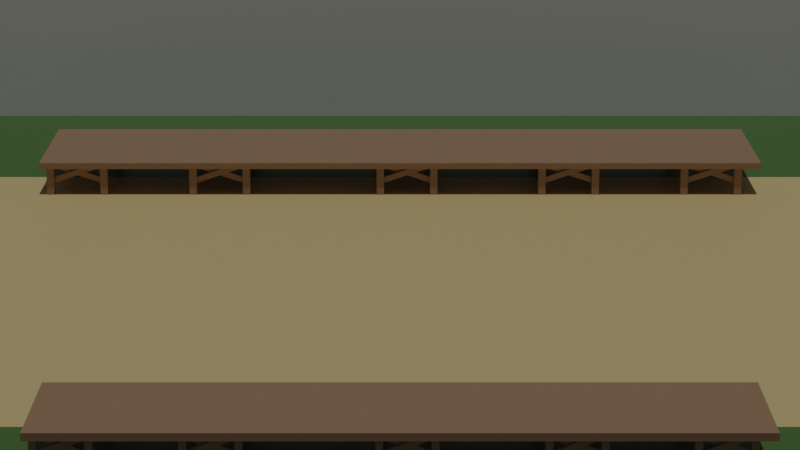 # Source: untitled.blend  (saved by Blender 3.1.7; exported with 4.5.12 LTS)
import bpy
from mathutils import Matrix  # noqa: F401  (used for matrix-valued properties, if any)

bpy.ops.wm.read_factory_settings(use_empty=True)
scene = bpy.context.scene
scene.name = 'Scene'

# ---- collections
col_ref = bpy.data.collections.new('ref'); scene.collection.children.link(col_ref)
col_collection = bpy.data.collections.new('Collection'); scene.collection.children.link(col_collection)

# ---- materials (node trees are filled in below, after node groups)
mat_wood_deck = bpy.data.materials.new('wood-deck')
mat_wood_deck.alpha_threshold = 0.0
mat_wood_deck.use_transparent_shadow = False
mat_wood_deck.line_color = (0.0, 0.0, 0.0, 1.0)
mat_grass = bpy.data.materials.new('grass')
mat_grass.use_transparent_shadow = False
mat_ground = bpy.data.materials.new('ground')
mat_ground.use_transparent_shadow = False

# ---- material node trees
mat_wood_deck.use_nodes = True; mat_wood_deck.node_tree.nodes.clear()
_N = mat_wood_deck.node_tree.nodes; _L = mat_wood_deck.node_tree.links
n0 = _N.new('ShaderNodeOutputMaterial'); n0.name = 'Material Output'; n0.location = (300, 300)
n1 = _N.new('ShaderNodeBsdfPrincipled'); n1.name = 'Principled BSDF'; n1.location = (10, 300)
n1.distribution = 'GGX'
n1.subsurface_method = 'RANDOM_WALK_SKIN'
n1.inputs[0].default_value = (0.3467, 0.2051, 0.1221, 1.0)
n1.inputs[2].default_value = 0.4
n1.inputs[3].default_value = 1.45
n1.inputs[27].default_value = (0.0, 0.0, 0.0, 1.0)
n1.inputs[28].default_value = 1.0
_L.new(n1.outputs[0], n0.inputs[0])
n0.is_active_output = True
mat_grass.use_nodes = True; mat_grass.node_tree.nodes.clear()
_N = mat_grass.node_tree.nodes; _L = mat_grass.node_tree.links
n0 = _N.new('ShaderNodeBsdfPrincipled'); n0.name = 'Principled BSDF'; n0.location = (10, 300)
n0.distribution = 'GGX'
n0.subsurface_method = 'RANDOM_WALK_SKIN'
n0.inputs[0].default_value = (0.07298, 0.1626, 0.03802, 1.0)
n0.inputs[3].default_value = 1.45
n0.inputs[27].default_value = (0.0, 0.0, 0.0, 1.0)
n0.inputs[28].default_value = 1.0
n1 = _N.new('ShaderNodeOutputMaterial'); n1.name = 'Material Output'; n1.location = (300, 300)
_L.new(n0.outputs[0], n1.inputs[0])
n1.is_active_output = True
mat_ground.use_nodes = True; mat_ground.node_tree.nodes.clear()
_N = mat_ground.node_tree.nodes; _L = mat_ground.node_tree.links
n0 = _N.new('ShaderNodeBsdfPrincipled'); n0.name = 'Principled BSDF'; n0.location = (10, 300)
n0.distribution = 'GGX'
n0.subsurface_method = 'RANDOM_WALK_SKIN'
n0.inputs[0].default_value = (0.6982, 0.5341, 0.244, 1.0)
n0.inputs[3].default_value = 1.45
n0.inputs[27].default_value = (0.0, 0.0, 0.0, 1.0)
n0.inputs[28].default_value = 1.0
n1 = _N.new('ShaderNodeOutputMaterial'); n1.name = 'Material Output'; n1.location = (300, 300)
_L.new(n0.outputs[0], n1.inputs[0])
n1.is_active_output = True

# ---- world
world_world = bpy.data.worlds.new('World'); scene.world = world_world
world_world.use_nodes = True; world_world.node_tree.nodes.clear()
_N = world_world.node_tree.nodes; _L = world_world.node_tree.links
n0 = _N.new('ShaderNodeOutputWorld'); n0.name = 'World Output'; n0.location = (300, 300)
n1 = _N.new('ShaderNodeBackground'); n1.name = 'Background'; n1.location = (10, 300)
n1.inputs[0].default_value = (0.05088, 0.05088, 0.05088, 1.0)
_L.new(n1.outputs[0], n0.inputs[0])
n0.is_active_output = True
world_world.color = (0.05088, 0.05088, 0.05088)
world_world.use_sun_shadow = False
world_world.sun_shadow_jitter_overblur = 0.0

# ---- cameras
cam_camera = bpy.data.cameras.new('Camera')
cam_camera.clip_end = 100.0
cam_camera.lens = 100.0
cam_camera.ortho_scale = 7.314

# ---- lights
light_sun = bpy.data.lights.new('Sun', 'SUN')
light_sun.transmission_factor = 0.0
light_sun.energy = 1.0
light_sun.shadow_soft_size = 0.125

# ---- meshes
me_cube_011 = bpy.data.meshes.new('Cube.011')
me_cube_011.from_pydata([(-1.586, 0.3439, 0.5427), (-1.586, 0.3439, 0.5157), (-1.586, 0.9465, 0.5427), (-1.586, 0.9465, 0.5157), (1.586, 0.3439, 0.5427), (1.586, 0.3439, 0.5157), (1.586, 0.9465, 0.5427), (1.586, 0.9465, 0.5157)], [], [(0, 1, 3, 2), (2, 3, 7, 6), (6, 7, 5, 4), (4, 5, 1, 0), (2, 6, 4, 0), (7, 3, 1, 5)])
_uv = me_cube_011.uv_layers.new(name='UVMap')
_uv.uv.foreach_set('vector', [0.375, 0.0, 0.625, 0.0, 0.625, 0.07532, 0.375, 0.07532, 0.375, 0.07532, 0.625, 0.07532, 0.625, 0.6747, 0.375, 0.6747, 0.375, 0.6747, 0.625, 0.6747, 0.625, 0.75, 0.375, 0.75, 0.375, 0.75, 0.625, 0.75, 0.625, 1.0, 0.375, 1.0, 0.125, 0.6747, 0.375, 0.6747, 0.375, 0.75, 0.125, 0.75, 0.625, 0.6747, 0.875, 0.6747, 0.875, 0.75, 0.625, 0.75])
me_cube_011.materials.append(mat_wood_deck)
me_cube_011.use_remesh_fix_poles = True
me_cube_011.use_remesh_preserve_attributes = False
me_cube_011.update()
me_cube_012 = bpy.data.meshes.new('Cube.012')
me_cube_012.from_pydata([(-1.0, -1.0, -6.749), (-1.0, -1.0, 1.0), (-1.0, 1.0, -6.749), (-1.0, 1.0, 1.0), (1.0, -1.0, -6.749), (1.0, -1.0, 1.0), (1.0, 1.0, -6.749), (1.0, 1.0, 1.0), (-15.45, -1.0, -6.749), (-15.45, -1.0, 1.0), (-15.45, 1.0, -6.749), (-15.45, 1.0, 1.0), (-13.45, -1.0, -6.749), (-13.45, -1.0, 1.0), (-13.45, 1.0, -6.749), (-13.45, 1.0, 1.0), (-0.4683, 0.4873, -3.955), (-14.82, 0.4873, 0.8835), (-0.4683, 2.05, -3.955), (-14.82, 2.05, 0.8835), (0.03108, 0.4873, -2.474), (-14.32, 0.4873, 2.364), (0.03108, 2.05, -2.474), (-14.32, 2.05, 2.364), (-0.221, -0.1691, 0.8326), (-14.57, -0.1691, -4.005), (-0.221, 1.394, 0.8326), (-14.57, 1.394, -4.005), (-0.7202, -0.1691, 2.314), (-15.07, -0.1691, -2.524), (-0.7202, 1.394, 2.314), (-15.07, 1.394, -2.524), (-1.0, 34.05, -6.749), (-1.0, 34.05, 1.0), (-1.0, 32.05, -6.749), (-1.0, 32.05, 1.0), (1.0, 34.05, -6.749), (1.0, 34.05, 1.0), (1.0, 32.05, -6.749), (1.0, 32.05, 1.0), (-15.45, 34.05, -6.749), (-15.45, 34.05, 1.0), (-15.45, 32.05, -6.749), (-15.45, 32.05, 1.0), (-13.45, 34.05, -6.749), (-13.45, 34.05, 1.0), (-13.45, 32.05, -6.749), (-13.45, 32.05, 1.0), (-0.4683, 32.56, -3.955), (-14.82, 32.56, 0.8835), (-0.4683, 31.0, -3.955), (-14.82, 31.0, 0.8835), (0.03108, 32.56, -2.474), (-14.32, 32.56, 2.364), (0.03108, 31.0, -2.474), (-14.32, 31.0, 2.364), (-0.221, 33.22, 0.8326), (-14.57, 33.22, -4.005), (-0.221, 31.65, 0.8326), (-14.57, 31.65, -4.005), (-0.7202, 33.22, 2.314), (-15.07, 33.22, -2.524), (-0.7202, 31.65, 2.314), (-15.07, 31.65, -2.524)], [], [(0, 1, 3, 2), (2, 3, 7, 6), (6, 7, 5, 4), (4, 5, 1, 0), (2, 6, 4, 0), (7, 3, 1, 5), (8, 9, 11, 10), (10, 11, 15, 14), (14, 15, 13, 12), (12, 13, 9, 8), (10, 14, 12, 8), (15, 11, 9, 13), (16, 17, 19, 18), (18, 19, 23, 22), (22, 23, 21, 20), (20, 21, 17, 16), (18, 22, 20, 16), (23, 19, 17, 21), (24, 25, 27, 26), (26, 27, 31, 30), (30, 31, 29, 28), (28, 29, 25, 24), (26, 30, 28, 24), (31, 27, 25, 29), (32, 33, 35, 34), (34, 35, 39, 38), (38, 39, 37, 36), (36, 37, 33, 32), (34, 38, 36, 32), (39, 35, 33, 37), (40, 41, 43, 42), (42, 43, 47, 46), (46, 47, 45, 44), (44, 45, 41, 40), (42, 46, 44, 40), (47, 43, 41, 45), (48, 49, 51, 50), (50, 51, 55, 54), (54, 55, 53, 52), (52, 53, 49, 48), (50, 54, 52, 48), (55, 51, 49, 53), (56, 57, 59, 58), (58, 59, 63, 62), (62, 63, 61, 60), (60, 61, 57, 56), (58, 62, 60, 56), (63, 59, 57, 61)])
_uv = me_cube_012.uv_layers.new(name='UVMap')
_uv.uv.foreach_set('vector', [0.375, 0.0, 0.625, 0.0, 0.625, 0.25, 0.375, 0.25, 0.375, 0.25, 0.625, 0.25, 0.625, 0.5, 0.375, 0.5, 0.375, 0.5, 0.625, 0.5, 0.625, 0.75, 0.375, 0.75, 0.375, 0.75, 0.625, 0.75, 0.625, 1.0, 0.375, 1.0, 0.125, 0.5, 0.375, 0.5, 0.375, 0.75, 0.125, 0.75, 0.625, 0.5, 0.875, 0.5, 0.875, 0.75, 0.625, 0.75, 0.375, 0.0, 0.625, 0.0, 0.625, 0.25, 0.375, 0.25, 0.375, 0.25, 0.625, 0.25, 0.625, 0.5, 0.375, 0.5, 0.375, 0.5, 0.625, 0.5, 0.625, 0.75, 0.375, 0.75, 0.375, 0.75, 0.625, 0.75, 0.625, 1.0, 0.375, 1.0, 0.125, 0.5, 0.375, 0.5, 0.375, 0.75, 0.125, 0.75, 0.625, 0.5, 0.875, 0.5, 0.875, 0.75, 0.625, 0.75, 0.1953, 0.0, 0.8206, 7.451e-09, 0.7897, 0.25, 0.1953, 0.25, 0.1953, 0.25, 0.7897, 0.25, 0.625, 0.5, 0.375, 0.5, 0.375, 0.5, 0.625, 0.5, 0.625, 0.75, 0.375, 0.75, 0.375, 0.75, 0.625, 0.75, 0.7588, 1.0, 0.1953, 1.0, 0.125, 0.5, 0.375, 0.5, 0.375, 0.75, 0.125, 0.75, 0.625, 0.5, 0.875, 0.5, 0.875, 0.75, 0.625, 0.75, 0.1953, 0.0, 0.8206, 7.451e-09, 0.7897, 0.25, 0.1953, 0.25, 0.1953, 0.25, 0.7897, 0.25, 0.625, 0.5, 0.375, 0.5, 0.375, 0.5, 0.625, 0.5, 0.625, 0.75, 0.375, 0.75, 0.375, 0.75, 0.625, 0.75, 0.7588, 1.0, 0.1953, 1.0, 0.125, 0.5, 0.375, 0.5, 0.375, 0.75, 0.125, 0.75, 0.625, 0.5, 0.875, 0.5, 0.875, 0.75, 0.625, 0.75, 0.375, 0.0, 0.625, 0.0, 0.625, 0.25, 0.375, 0.25, 0.375, 0.25, 0.625, 0.25, 0.625, 0.5, 0.375, 0.5, 0.375, 0.5, 0.625, 0.5, 0.625, 0.75, 0.375, 0.75, 0.375, 0.75, 0.625, 0.75, 0.625, 1.0, 0.375, 1.0, 0.125, 0.5, 0.375, 0.5, 0.375, 0.75, 0.125, 0.75, 0.625, 0.5, 0.875, 0.5, 0.875, 0.75, 0.625, 0.75, 0.375, 0.0, 0.625, 0.0, 0.625, 0.25, 0.375, 0.25, 0.375, 0.25, 0.625, 0.25, 0.625, 0.5, 0.375, 0.5, 0.375, 0.5, 0.625, 0.5, 0.625, 0.75, 0.375, 0.75, 0.375, 0.75, 0.625, 0.75, 0.625, 1.0, 0.375, 1.0, 0.125, 0.5, 0.375, 0.5, 0.375, 0.75, 0.125, 0.75, 0.625, 0.5, 0.875, 0.5, 0.875, 0.75, 0.625, 0.75, 0.1953, 0.0, 0.8206, 7.451e-09, 0.7897, 0.25, 0.1953, 0.25, 0.1953, 0.25, 0.7897, 0.25, 0.625, 0.5, 0.375, 0.5, 0.375, 0.5, 0.625, 0.5, 0.625, 0.75, 0.375, 0.75, 0.375, 0.75, 0.625, 0.75, 0.7588, 1.0, 0.1953, 1.0, 0.125, 0.5, 0.375, 0.5, 0.375, 0.75, 0.125, 0.75, 0.625, 0.5, 0.875, 0.5, 0.875, 0.75, 0.625, 0.75, 0.1953, 0.0, 0.8206, 7.451e-09, 0.7897, 0.25, 0.1953, 0.25, 0.1953, 0.25, 0.7897, 0.25, 0.625, 0.5, 0.375, 0.5, 0.375, 0.5, 0.625, 0.5, 0.625, 0.75, 0.375, 0.75, 0.375, 0.75, 0.625, 0.75, 0.7588, 1.0, 0.1953, 1.0, 0.125, 0.5, 0.375, 0.5, 0.375, 0.75, 0.125, 0.75, 0.625, 0.5, 0.875, 0.5, 0.875, 0.75, 0.625, 0.75])
me_cube_012.materials.append(mat_wood_deck)
me_cube_012.use_remesh_fix_poles = True
me_cube_012.use_remesh_preserve_attributes = False
me_cube_012.update()
me_cube_009 = bpy.data.meshes.new('Cube.009')
me_cube_009.from_pydata([(-1.607, -2.658, 0.5427), (-1.607, -2.658, 0.5157), (-1.607, -2.055, 0.5427), (-1.607, -2.055, 0.5157), (1.607, -2.658, 0.5427), (1.607, -2.658, 0.5157), (1.607, -2.055, 0.5427), (1.607, -2.055, 0.5157)], [], [(0, 1, 3, 2), (2, 3, 7, 6), (6, 7, 5, 4), (4, 5, 1, 0), (2, 6, 4, 0), (7, 3, 1, 5)])
_uv = me_cube_009.uv_layers.new(name='UVMap')
_uv.uv.foreach_set('vector', [0.375, 0.0, 0.625, 0.0, 0.625, 0.07532, 0.375, 0.07532, 0.375, 0.07532, 0.625, 0.07532, 0.625, 0.6747, 0.375, 0.6747, 0.375, 0.6747, 0.625, 0.6747, 0.625, 0.75, 0.375, 0.75, 0.375, 0.75, 0.625, 0.75, 0.625, 1.0, 0.375, 1.0, 0.125, 0.6747, 0.375, 0.6747, 0.375, 0.75, 0.125, 0.75, 0.625, 0.6747, 0.875, 0.6747, 0.875, 0.75, 0.625, 0.75])
me_cube_009.materials.append(mat_wood_deck)
me_cube_009.use_remesh_fix_poles = True
me_cube_009.use_remesh_preserve_attributes = False
me_cube_009.update()
me_cube_010 = bpy.data.meshes.new('Cube.010')
me_cube_010.from_pydata([(-1.0, -1.0, -6.749), (-1.0, -1.0, 1.0), (-1.0, 1.0, -6.749), (-1.0, 1.0, 1.0), (1.0, -1.0, -6.749), (1.0, -1.0, 1.0), (1.0, 1.0, -6.749), (1.0, 1.0, 1.0), (-15.45, -1.0, -6.749), (-15.45, -1.0, 1.0), (-15.45, 1.0, -6.749), (-15.45, 1.0, 1.0), (-13.45, -1.0, -6.749), (-13.45, -1.0, 1.0), (-13.45, 1.0, -6.749), (-13.45, 1.0, 1.0), (-0.4683, 0.4873, -3.955), (-14.82, 0.4873, 0.8835), (-0.4683, 2.05, -3.955), (-14.82, 2.05, 0.8835), (0.03108, 0.4873, -2.474), (-14.32, 0.4873, 2.364), (0.03108, 2.05, -2.474), (-14.32, 2.05, 2.364), (-0.221, -0.1691, 0.8326), (-14.57, -0.1691, -4.005), (-0.221, 1.394, 0.8326), (-14.57, 1.394, -4.005), (-0.7202, -0.1691, 2.314), (-15.07, -0.1691, -2.524), (-0.7202, 1.394, 2.314), (-15.07, 1.394, -2.524), (-1.0, 34.05, -6.749), (-1.0, 34.05, 1.0), (-1.0, 32.05, -6.749), (-1.0, 32.05, 1.0), (1.0, 34.05, -6.749), (1.0, 34.05, 1.0), (1.0, 32.05, -6.749), (1.0, 32.05, 1.0), (-15.45, 34.05, -6.749), (-15.45, 34.05, 1.0), (-15.45, 32.05, -6.749), (-15.45, 32.05, 1.0), (-13.45, 34.05, -6.749), (-13.45, 34.05, 1.0), (-13.45, 32.05, -6.749), (-13.45, 32.05, 1.0), (-0.4683, 32.56, -3.955), (-14.82, 32.56, 0.8835), (-0.4683, 31.0, -3.955), (-14.82, 31.0, 0.8835), (0.03108, 32.56, -2.474), (-14.32, 32.56, 2.364), (0.03108, 31.0, -2.474), (-14.32, 31.0, 2.364), (-0.221, 33.22, 0.8326), (-14.57, 33.22, -4.005), (-0.221, 31.65, 0.8326), (-14.57, 31.65, -4.005), (-0.7202, 33.22, 2.314), (-15.07, 33.22, -2.524), (-0.7202, 31.65, 2.314), (-15.07, 31.65, -2.524)], [], [(0, 1, 3, 2), (2, 3, 7, 6), (6, 7, 5, 4), (4, 5, 1, 0), (2, 6, 4, 0), (7, 3, 1, 5), (8, 9, 11, 10), (10, 11, 15, 14), (14, 15, 13, 12), (12, 13, 9, 8), (10, 14, 12, 8), (15, 11, 9, 13), (16, 17, 19, 18), (18, 19, 23, 22), (22, 23, 21, 20), (20, 21, 17, 16), (18, 22, 20, 16), (23, 19, 17, 21), (24, 25, 27, 26), (26, 27, 31, 30), (30, 31, 29, 28), (28, 29, 25, 24), (26, 30, 28, 24), (31, 27, 25, 29), (32, 33, 35, 34), (34, 35, 39, 38), (38, 39, 37, 36), (36, 37, 33, 32), (34, 38, 36, 32), (39, 35, 33, 37), (40, 41, 43, 42), (42, 43, 47, 46), (46, 47, 45, 44), (44, 45, 41, 40), (42, 46, 44, 40), (47, 43, 41, 45), (48, 49, 51, 50), (50, 51, 55, 54), (54, 55, 53, 52), (52, 53, 49, 48), (50, 54, 52, 48), (55, 51, 49, 53), (56, 57, 59, 58), (58, 59, 63, 62), (62, 63, 61, 60), (60, 61, 57, 56), (58, 62, 60, 56), (63, 59, 57, 61)])
_uv = me_cube_010.uv_layers.new(name='UVMap')
_uv.uv.foreach_set('vector', [0.375, 0.0, 0.625, 0.0, 0.625, 0.25, 0.375, 0.25, 0.375, 0.25, 0.625, 0.25, 0.625, 0.5, 0.375, 0.5, 0.375, 0.5, 0.625, 0.5, 0.625, 0.75, 0.375, 0.75, 0.375, 0.75, 0.625, 0.75, 0.625, 1.0, 0.375, 1.0, 0.125, 0.5, 0.375, 0.5, 0.375, 0.75, 0.125, 0.75, 0.625, 0.5, 0.875, 0.5, 0.875, 0.75, 0.625, 0.75, 0.375, 0.0, 0.625, 0.0, 0.625, 0.25, 0.375, 0.25, 0.375, 0.25, 0.625, 0.25, 0.625, 0.5, 0.375, 0.5, 0.375, 0.5, 0.625, 0.5, 0.625, 0.75, 0.375, 0.75, 0.375, 0.75, 0.625, 0.75, 0.625, 1.0, 0.375, 1.0, 0.125, 0.5, 0.375, 0.5, 0.375, 0.75, 0.125, 0.75, 0.625, 0.5, 0.875, 0.5, 0.875, 0.75, 0.625, 0.75, 0.1953, 0.0, 0.8206, 7.451e-09, 0.7897, 0.25, 0.1953, 0.25, 0.1953, 0.25, 0.7897, 0.25, 0.625, 0.5, 0.375, 0.5, 0.375, 0.5, 0.625, 0.5, 0.625, 0.75, 0.375, 0.75, 0.375, 0.75, 0.625, 0.75, 0.7588, 1.0, 0.1953, 1.0, 0.125, 0.5, 0.375, 0.5, 0.375, 0.75, 0.125, 0.75, 0.625, 0.5, 0.875, 0.5, 0.875, 0.75, 0.625, 0.75, 0.1953, 0.0, 0.8206, 7.451e-09, 0.7897, 0.25, 0.1953, 0.25, 0.1953, 0.25, 0.7897, 0.25, 0.625, 0.5, 0.375, 0.5, 0.375, 0.5, 0.625, 0.5, 0.625, 0.75, 0.375, 0.75, 0.375, 0.75, 0.625, 0.75, 0.7588, 1.0, 0.1953, 1.0, 0.125, 0.5, 0.375, 0.5, 0.375, 0.75, 0.125, 0.75, 0.625, 0.5, 0.875, 0.5, 0.875, 0.75, 0.625, 0.75, 0.375, 0.0, 0.625, 0.0, 0.625, 0.25, 0.375, 0.25, 0.375, 0.25, 0.625, 0.25, 0.625, 0.5, 0.375, 0.5, 0.375, 0.5, 0.625, 0.5, 0.625, 0.75, 0.375, 0.75, 0.375, 0.75, 0.625, 0.75, 0.625, 1.0, 0.375, 1.0, 0.125, 0.5, 0.375, 0.5, 0.375, 0.75, 0.125, 0.75, 0.625, 0.5, 0.875, 0.5, 0.875, 0.75, 0.625, 0.75, 0.375, 0.0, 0.625, 0.0, 0.625, 0.25, 0.375, 0.25, 0.375, 0.25, 0.625, 0.25, 0.625, 0.5, 0.375, 0.5, 0.375, 0.5, 0.625, 0.5, 0.625, 0.75, 0.375, 0.75, 0.375, 0.75, 0.625, 0.75, 0.625, 1.0, 0.375, 1.0, 0.125, 0.5, 0.375, 0.5, 0.375, 0.75, 0.125, 0.75, 0.625, 0.5, 0.875, 0.5, 0.875, 0.75, 0.625, 0.75, 0.1953, 0.0, 0.8206, 7.451e-09, 0.7897, 0.25, 0.1953, 0.25, 0.1953, 0.25, 0.7897, 0.25, 0.625, 0.5, 0.375, 0.5, 0.375, 0.5, 0.625, 0.5, 0.625, 0.75, 0.375, 0.75, 0.375, 0.75, 0.625, 0.75, 0.7588, 1.0, 0.1953, 1.0, 0.125, 0.5, 0.375, 0.5, 0.375, 0.75, 0.125, 0.75, 0.625, 0.5, 0.875, 0.5, 0.875, 0.75, 0.625, 0.75, 0.1953, 0.0, 0.8206, 7.451e-09, 0.7897, 0.25, 0.1953, 0.25, 0.1953, 0.25, 0.7897, 0.25, 0.625, 0.5, 0.375, 0.5, 0.375, 0.5, 0.625, 0.5, 0.625, 0.75, 0.375, 0.75, 0.375, 0.75, 0.625, 0.75, 0.7588, 1.0, 0.1953, 1.0, 0.125, 0.5, 0.375, 0.5, 0.375, 0.75, 0.125, 0.75, 0.625, 0.5, 0.875, 0.5, 0.875, 0.75, 0.625, 0.75])
me_cube_010.materials.append(mat_wood_deck)
me_cube_010.use_remesh_fix_poles = True
me_cube_010.use_remesh_preserve_attributes = False
me_cube_010.update()
me_plane_001 = bpy.data.meshes.new('Plane.001')
me_plane_001.from_pydata([(-1.0, -2.002, 0.0), (1.0, -2.002, 0.0), (-1.0, 2.14, 0.0), (1.0, 2.14, 0.0), (-1.0, 0.5497, 0.0), (1.0, 0.5497, 0.0), (-1.0, -2.46, 0.0), (1.0, -2.46, 0.0)], [], [(4, 5, 3, 2), (0, 1, 5, 4), (1, 0, 6, 7)])
me_plane_001.polygons.foreach_set('material_index', [0, 1, 0])
_uv = me_plane_001.uv_layers.new(name='UVMap')
_uv.uv.foreach_set('vector', [0.0, 0.465, 1.0, 0.465, 1.0, 0.7162, 0.0, 0.7162, 0.0, 0.0, 1.0, 0.0, 1.0, 0.465, 0.0, 0.465, 1.0, 0.0, 0.0, 0.0, 0.0, 0.0, 1.0, 0.0])
me_plane_001.materials.append(mat_grass)
me_plane_001.materials.append(mat_ground)
me_plane_001.use_remesh_fix_poles = True
me_plane_001.use_remesh_preserve_attributes = False
me_plane_001.update()
me_plane_002 = bpy.data.meshes.new('Plane.002')
me_plane_002.from_pydata([(-1.0, -1.0, 0.0), (1.0, -1.0, 0.0), (-1.0, 1.0, 0.0), (1.0, 1.0, 0.0)], [], [(0, 1, 3, 2)])
_uv = me_plane_002.uv_layers.new(name='UVMap')
_uv.uv.foreach_set('vector', [0.0, 0.0, 1.0, 0.0, 1.0, 1.0, 0.0, 1.0])
me_plane_002.use_remesh_fix_poles = True
me_plane_002.use_remesh_preserve_attributes = False
me_plane_002.update()

# ---- objects
ob_empty = bpy.data.objects.new('Empty', None)
ob_empty_001 = bpy.data.objects.new('Empty.001', None)
ob_camera = bpy.data.objects.new('Camera', cam_camera)
ob_cube_001 = bpy.data.objects.new('Cube.001', me_cube_011)
ob_cube_002 = bpy.data.objects.new('Cube.002', me_cube_012)
ob_cube_003 = bpy.data.objects.new('Cube.003', me_cube_012)
ob_cube_004 = bpy.data.objects.new('Cube.004', me_cube_012)
ob_cube_005 = bpy.data.objects.new('Cube.005', me_cube_012)
ob_cube_012 = bpy.data.objects.new('Cube.012', me_cube_012)
ob_cube_006 = bpy.data.objects.new('Cube.006', me_cube_009)
ob_cube_007 = bpy.data.objects.new('Cube.007', me_cube_010)
ob_cube_008 = bpy.data.objects.new('Cube.008', me_cube_010)
ob_cube_009 = bpy.data.objects.new('Cube.009', me_cube_010)
ob_cube_010 = bpy.data.objects.new('Cube.010', me_cube_010)
ob_cube_011 = bpy.data.objects.new('Cube.011', me_cube_010)
ob_plane = bpy.data.objects.new('Plane', me_plane_001)
ob_plane_001 = bpy.data.objects.new('Plane.001', me_plane_002)
ob_sun = bpy.data.objects.new('Sun', light_sun)

# ---- transforms, parenting, visibility, modifiers, constraints
ob_empty.location = (0.02973, 4.855, 0.0)
ob_empty.rotation_euler = (1.571, -0.0, -0.0)
ob_empty.empty_display_type = 'IMAGE'
ob_empty.empty_display_size = 5.0
ob_empty_001.location = (0.02973, 4.855, 2.263)
ob_empty_001.rotation_euler = (1.571, -0.0, -0.0)
ob_empty_001.empty_display_type = 'IMAGE'
ob_empty_001.empty_display_size = 5.0
ob_camera.location = (0.0, -9.076, 3.109)
ob_camera.rotation_euler = (1.277, 0.0, 0.0)
ob_camera.lock_rotations_4d = False
ob_camera.empty_display_type = 'ARROWS'
ob_camera.color = (0.0, 0.0, 0.0, 0.0)
ob_camera.display_type = 'WIRE'
ob_camera.lineart.crease_threshold = 0.0
ob_cube_001.location = (0.0, 0.0, 0.0)
ob_cube_002.parent = ob_cube_001
ob_cube_002.location = (-1.306, 0.3758, 0.5038)
ob_cube_002.scale = (0.01632, 0.01632, 0.01632)
ob_cube_003.parent = ob_cube_001
ob_cube_003.location = (-0.6774, 0.3758, 0.5038)
ob_cube_003.scale = (0.01632, 0.01632, 0.01632)
ob_cube_004.parent = ob_cube_001
ob_cube_004.location = (0.1489, 0.3758, 0.5038)
ob_cube_004.scale = (0.01632, 0.01632, 0.01632)
ob_cube_005.parent = ob_cube_001
ob_cube_005.location = (0.862, 0.3758, 0.5038)
ob_cube_005.scale = (0.01632, 0.01632, 0.01632)
ob_cube_012.parent = ob_cube_001
ob_cube_012.location = (1.49, 0.3758, 0.5038)
ob_cube_012.scale = (0.01632, 0.01632, 0.01632)
ob_cube_006.location = (0.0, -0.8693, 0.0)
ob_cube_006.scale = (0.72, 0.72, 1.0)
ob_cube_007.parent = ob_cube_006
ob_cube_007.location = (-1.323, -2.626, 0.5038)
ob_cube_007.scale = (0.01654, 0.01632, 0.01632)
ob_cube_008.parent = ob_cube_006
ob_cube_008.location = (-0.6863, -2.626, 0.5038)
ob_cube_008.scale = (0.01654, 0.01632, 0.01632)
ob_cube_009.parent = ob_cube_006
ob_cube_009.location = (0.1508, -2.626, 0.5038)
ob_cube_009.scale = (0.01654, 0.01632, 0.01632)
ob_cube_010.parent = ob_cube_006
ob_cube_010.location = (0.8733, -2.626, 0.5038)
ob_cube_010.scale = (0.01654, 0.01632, 0.01632)
ob_cube_011.parent = ob_cube_006
ob_cube_011.location = (1.51, -2.626, 0.5038)
ob_cube_011.scale = (0.01654, 0.01632, 0.01632)
ob_plane.location = (0.0, 0.0, 0.3941)
ob_plane.scale = (2.243, 1.181, 1.181)
ob_plane_001.location = (0.0, 1.796, 0.6881)
ob_plane_001.rotation_euler = (1.571, 2.22e-16, 2.22e-16)
ob_plane_001.scale = (2.09, 0.8199, 1.0)
ob_sun.location = (6.881, -1.061e-06, 7.894)
ob_sun.rotation_euler = (-0.008329, 0.1785, -1.25)

# ---- collection membership
col_ref.objects.link(ob_empty)
col_ref.objects.link(ob_empty_001)
col_collection.objects.link(ob_camera)
col_collection.objects.link(ob_cube_001)
col_collection.objects.link(ob_cube_002)
col_collection.objects.link(ob_cube_003)
col_collection.objects.link(ob_cube_004)
col_collection.objects.link(ob_cube_005)
col_collection.objects.link(ob_cube_012)
col_collection.objects.link(ob_cube_006)
col_collection.objects.link(ob_cube_007)
col_collection.objects.link(ob_cube_008)
col_collection.objects.link(ob_cube_009)
col_collection.objects.link(ob_cube_010)
col_collection.objects.link(ob_cube_011)
col_collection.objects.link(ob_plane)
col_collection.objects.link(ob_plane_001)
col_collection.objects.link(ob_sun)

# ---- scene / render settings (as saved in the file)
scene.camera = ob_camera
scene.frame_start = 1; scene.frame_end = 250; scene.frame_set(1)
scene.render.engine = 'BLENDER_EEVEE_NEXT'
scene.render.resolution_x = 1280
scene.render.resolution_y = 720
scene.render.resolution_percentage = 50
scene.cycles.sampling_pattern = 'TABULATED_SOBOL'
scene.cycles.use_light_tree = False
scene.view_settings.view_transform = 'Filmic'
bpy.context.view_layer.update()
